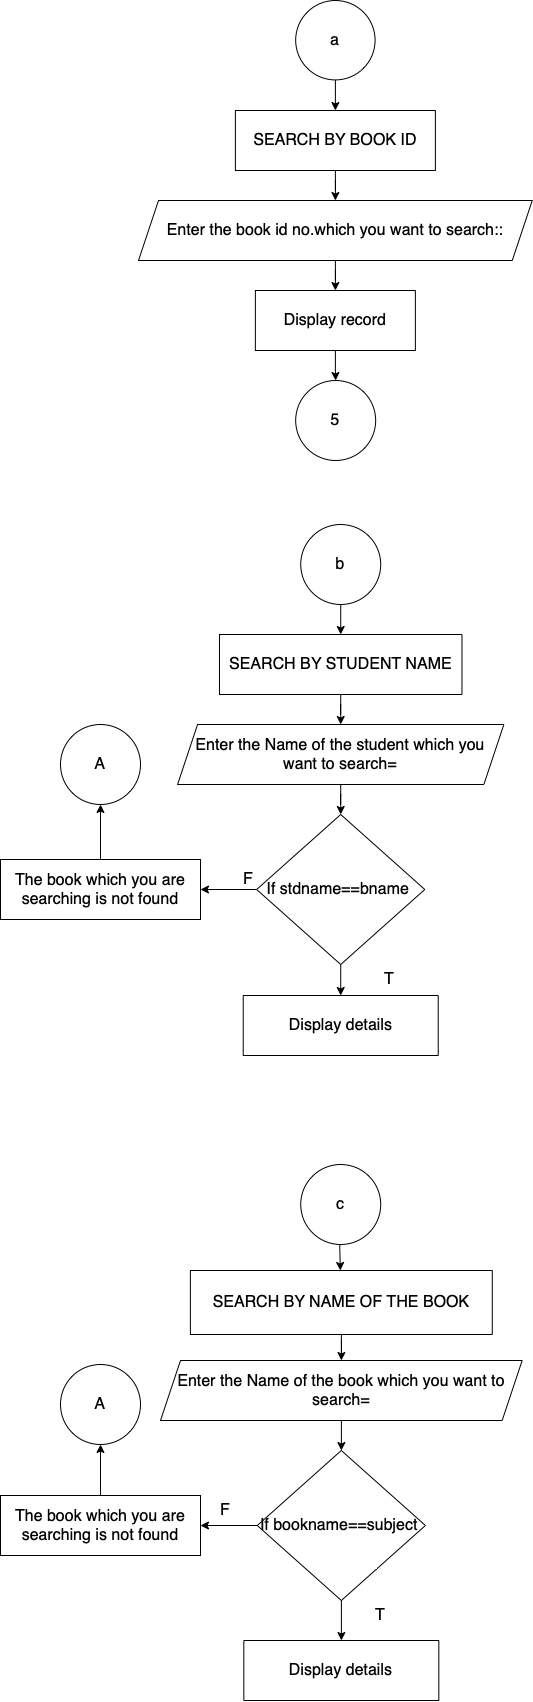

The diagram above was exported from draw.io. Its source (the exported page's mxGraphModel, read from the mxfile embedded in the PNG):
<mxGraphModel dx="1252" dy="-2176" grid="1" gridSize="10" guides="1" tooltips="1" connect="1" arrows="1" fold="1" page="1" pageScale="1" pageWidth="850" pageHeight="1100" math="0" shadow="0">
  <root>
    <mxCell id="4UNuyfxkMMNMpzIz5pF1-0" />
    <mxCell id="4UNuyfxkMMNMpzIz5pF1-1" parent="4UNuyfxkMMNMpzIz5pF1-0" />
    <mxCell id="mYcKeKOGxcnmuy4zqXg--41" style="edgeStyle=orthogonalEdgeStyle;rounded=0;orthogonalLoop=1;jettySize=auto;html=1;entryX=0.5;entryY=0;entryDx=0;entryDy=0;fontSize=13;startArrow=none;startFill=0;endArrow=classic;endFill=1;" edge="1" parent="4UNuyfxkMMNMpzIz5pF1-1" source="mYcKeKOGxcnmuy4zqXg--1" target="mYcKeKOGxcnmuy4zqXg--3">
      <mxGeometry relative="1" as="geometry" />
    </mxCell>
    <mxCell id="mYcKeKOGxcnmuy4zqXg--1" value="a" style="ellipse;whiteSpace=wrap;html=1;aspect=fixed;fontSize=16;" vertex="1" parent="4UNuyfxkMMNMpzIz5pF1-1">
      <mxGeometry x="1235.1699999999998" y="3356" width="79.42" height="79.42" as="geometry" />
    </mxCell>
    <mxCell id="mYcKeKOGxcnmuy4zqXg--42" value="" style="edgeStyle=orthogonalEdgeStyle;rounded=0;orthogonalLoop=1;jettySize=auto;html=1;fontSize=13;startArrow=none;startFill=0;endArrow=classic;endFill=1;" edge="1" parent="4UNuyfxkMMNMpzIz5pF1-1" source="mYcKeKOGxcnmuy4zqXg--3" target="mYcKeKOGxcnmuy4zqXg--5">
      <mxGeometry relative="1" as="geometry" />
    </mxCell>
    <mxCell id="mYcKeKOGxcnmuy4zqXg--3" value="SEARCH BY BOOK ID" style="rounded=0;whiteSpace=wrap;html=1;fontSize=16;" vertex="1" parent="4UNuyfxkMMNMpzIz5pF1-1">
      <mxGeometry x="1174.88" y="3466" width="200" height="60" as="geometry" />
    </mxCell>
    <mxCell id="mYcKeKOGxcnmuy4zqXg--4" value="" style="edgeStyle=orthogonalEdgeStyle;rounded=0;orthogonalLoop=1;jettySize=auto;html=1;fontSize=16;" edge="1" parent="4UNuyfxkMMNMpzIz5pF1-1" source="mYcKeKOGxcnmuy4zqXg--5" target="mYcKeKOGxcnmuy4zqXg--7">
      <mxGeometry relative="1" as="geometry" />
    </mxCell>
    <mxCell id="mYcKeKOGxcnmuy4zqXg--5" value="Enter the book id no.which you want to search::" style="shape=parallelogram;perimeter=parallelogramPerimeter;whiteSpace=wrap;html=1;fixedSize=1;fontSize=16;" vertex="1" parent="4UNuyfxkMMNMpzIz5pF1-1">
      <mxGeometry x="1078" y="3556" width="393.75" height="60" as="geometry" />
    </mxCell>
    <mxCell id="mYcKeKOGxcnmuy4zqXg--6" value="" style="edgeStyle=orthogonalEdgeStyle;rounded=0;orthogonalLoop=1;jettySize=auto;html=1;fontSize=16;" edge="1" parent="4UNuyfxkMMNMpzIz5pF1-1" source="mYcKeKOGxcnmuy4zqXg--7" target="mYcKeKOGxcnmuy4zqXg--8">
      <mxGeometry relative="1" as="geometry" />
    </mxCell>
    <mxCell id="mYcKeKOGxcnmuy4zqXg--7" value="Display record" style="rounded=0;whiteSpace=wrap;html=1;fontSize=16;" vertex="1" parent="4UNuyfxkMMNMpzIz5pF1-1">
      <mxGeometry x="1194.8700000000001" y="3646" width="160" height="60" as="geometry" />
    </mxCell>
    <mxCell id="mYcKeKOGxcnmuy4zqXg--8" value="5" style="ellipse;whiteSpace=wrap;html=1;aspect=fixed;fontSize=16;" vertex="1" parent="4UNuyfxkMMNMpzIz5pF1-1">
      <mxGeometry x="1235.1699999999998" y="3736" width="80" height="80" as="geometry" />
    </mxCell>
    <mxCell id="mYcKeKOGxcnmuy4zqXg--9" value="" style="edgeStyle=orthogonalEdgeStyle;rounded=0;orthogonalLoop=1;jettySize=auto;html=1;fontSize=16;" edge="1" parent="4UNuyfxkMMNMpzIz5pF1-1" source="mYcKeKOGxcnmuy4zqXg--10" target="mYcKeKOGxcnmuy4zqXg--12">
      <mxGeometry relative="1" as="geometry" />
    </mxCell>
    <mxCell id="mYcKeKOGxcnmuy4zqXg--10" value="b" style="ellipse;whiteSpace=wrap;html=1;aspect=fixed;fontSize=16;" vertex="1" parent="4UNuyfxkMMNMpzIz5pF1-1">
      <mxGeometry x="1240.22" y="3880" width="80" height="80" as="geometry" />
    </mxCell>
    <mxCell id="mYcKeKOGxcnmuy4zqXg--11" value="" style="edgeStyle=orthogonalEdgeStyle;rounded=0;orthogonalLoop=1;jettySize=auto;html=1;fontSize=16;" edge="1" parent="4UNuyfxkMMNMpzIz5pF1-1" source="mYcKeKOGxcnmuy4zqXg--12" target="mYcKeKOGxcnmuy4zqXg--14">
      <mxGeometry relative="1" as="geometry" />
    </mxCell>
    <mxCell id="mYcKeKOGxcnmuy4zqXg--12" value="SEARCH BY STUDENT NAME" style="rounded=0;whiteSpace=wrap;html=1;fontSize=16;" vertex="1" parent="4UNuyfxkMMNMpzIz5pF1-1">
      <mxGeometry x="1158.9700000000003" y="3990" width="242.5" height="60" as="geometry" />
    </mxCell>
    <mxCell id="mYcKeKOGxcnmuy4zqXg--13" value="" style="edgeStyle=orthogonalEdgeStyle;rounded=0;orthogonalLoop=1;jettySize=auto;html=1;fontSize=16;" edge="1" parent="4UNuyfxkMMNMpzIz5pF1-1" source="mYcKeKOGxcnmuy4zqXg--14" target="mYcKeKOGxcnmuy4zqXg--17">
      <mxGeometry relative="1" as="geometry" />
    </mxCell>
    <mxCell id="mYcKeKOGxcnmuy4zqXg--14" value="Enter the Name of the student which you want to search=" style="shape=parallelogram;perimeter=parallelogramPerimeter;whiteSpace=wrap;html=1;fixedSize=1;fontSize=16;" vertex="1" parent="4UNuyfxkMMNMpzIz5pF1-1">
      <mxGeometry x="1117.07" y="4080" width="326.3" height="60" as="geometry" />
    </mxCell>
    <mxCell id="mYcKeKOGxcnmuy4zqXg--15" value="" style="edgeStyle=orthogonalEdgeStyle;rounded=0;orthogonalLoop=1;jettySize=auto;html=1;fontSize=16;" edge="1" parent="4UNuyfxkMMNMpzIz5pF1-1" source="mYcKeKOGxcnmuy4zqXg--17" target="mYcKeKOGxcnmuy4zqXg--20">
      <mxGeometry relative="1" as="geometry" />
    </mxCell>
    <mxCell id="mYcKeKOGxcnmuy4zqXg--16" value="" style="edgeStyle=orthogonalEdgeStyle;rounded=0;orthogonalLoop=1;jettySize=auto;html=1;fontSize=16;" edge="1" parent="4UNuyfxkMMNMpzIz5pF1-1" source="mYcKeKOGxcnmuy4zqXg--17" target="mYcKeKOGxcnmuy4zqXg--18">
      <mxGeometry relative="1" as="geometry" />
    </mxCell>
    <mxCell id="mYcKeKOGxcnmuy4zqXg--17" value="If stdname==bname&amp;nbsp;" style="rhombus;whiteSpace=wrap;html=1;fontSize=16;" vertex="1" parent="4UNuyfxkMMNMpzIz5pF1-1">
      <mxGeometry x="1196.16" y="4170" width="168.12" height="150" as="geometry" />
    </mxCell>
    <mxCell id="mYcKeKOGxcnmuy4zqXg--18" value="Display details" style="rounded=0;whiteSpace=wrap;html=1;fontSize=16;" vertex="1" parent="4UNuyfxkMMNMpzIz5pF1-1">
      <mxGeometry x="1182.72" y="4351" width="195" height="60" as="geometry" />
    </mxCell>
    <mxCell id="mYcKeKOGxcnmuy4zqXg--19" value="" style="edgeStyle=orthogonalEdgeStyle;rounded=0;orthogonalLoop=1;jettySize=auto;html=1;fontSize=16;" edge="1" parent="4UNuyfxkMMNMpzIz5pF1-1" source="mYcKeKOGxcnmuy4zqXg--20" target="mYcKeKOGxcnmuy4zqXg--21">
      <mxGeometry relative="1" as="geometry" />
    </mxCell>
    <mxCell id="mYcKeKOGxcnmuy4zqXg--20" value="The book which you are searching is not found" style="rounded=0;whiteSpace=wrap;html=1;fontSize=16;" vertex="1" parent="4UNuyfxkMMNMpzIz5pF1-1">
      <mxGeometry x="940" y="4215" width="200" height="60" as="geometry" />
    </mxCell>
    <mxCell id="mYcKeKOGxcnmuy4zqXg--21" value="A" style="ellipse;whiteSpace=wrap;html=1;aspect=fixed;fontSize=16;" vertex="1" parent="4UNuyfxkMMNMpzIz5pF1-1">
      <mxGeometry x="999.9999999999998" y="4080" width="80" height="80" as="geometry" />
    </mxCell>
    <mxCell id="mYcKeKOGxcnmuy4zqXg--22" value="T" style="text;html=1;strokeColor=none;fillColor=none;align=center;verticalAlign=middle;whiteSpace=wrap;rounded=0;fontSize=16;" vertex="1" parent="4UNuyfxkMMNMpzIz5pF1-1">
      <mxGeometry x="1298.77" y="4320" width="60" height="30" as="geometry" />
    </mxCell>
    <mxCell id="mYcKeKOGxcnmuy4zqXg--23" value="F" style="text;html=1;strokeColor=none;fillColor=none;align=center;verticalAlign=middle;whiteSpace=wrap;rounded=0;fontSize=16;" vertex="1" parent="4UNuyfxkMMNMpzIz5pF1-1">
      <mxGeometry x="1157.5100000000002" y="4220" width="60" height="30" as="geometry" />
    </mxCell>
    <mxCell id="mYcKeKOGxcnmuy4zqXg--45" style="edgeStyle=orthogonalEdgeStyle;rounded=0;orthogonalLoop=1;jettySize=auto;html=1;entryX=0.5;entryY=0;entryDx=0;entryDy=0;fontSize=13;startArrow=none;startFill=0;endArrow=classic;endFill=1;" edge="1" parent="4UNuyfxkMMNMpzIz5pF1-1">
      <mxGeometry relative="1" as="geometry">
        <mxPoint x="1279.2200000000005" y="4600" as="sourcePoint" />
        <mxPoint x="1279.8299999999997" y="4626" as="targetPoint" />
      </mxGeometry>
    </mxCell>
    <mxCell id="mYcKeKOGxcnmuy4zqXg--25" value="c" style="ellipse;whiteSpace=wrap;html=1;aspect=fixed;fontSize=16;" vertex="1" parent="4UNuyfxkMMNMpzIz5pF1-1">
      <mxGeometry x="1240.2200000000005" y="4520" width="80" height="80" as="geometry" />
    </mxCell>
    <mxCell id="mYcKeKOGxcnmuy4zqXg--26" value="" style="edgeStyle=orthogonalEdgeStyle;rounded=0;orthogonalLoop=1;jettySize=auto;html=1;fontSize=16;" edge="1" parent="4UNuyfxkMMNMpzIz5pF1-1" source="mYcKeKOGxcnmuy4zqXg--27" target="mYcKeKOGxcnmuy4zqXg--29">
      <mxGeometry relative="1" as="geometry" />
    </mxCell>
    <mxCell id="mYcKeKOGxcnmuy4zqXg--27" value="SEARCH BY NAME OF THE BOOK" style="rounded=0;whiteSpace=wrap;html=1;fontSize=16;" vertex="1" parent="4UNuyfxkMMNMpzIz5pF1-1">
      <mxGeometry x="1129.88" y="4626" width="301.9" height="64" as="geometry" />
    </mxCell>
    <mxCell id="mYcKeKOGxcnmuy4zqXg--28" value="" style="edgeStyle=orthogonalEdgeStyle;rounded=0;orthogonalLoop=1;jettySize=auto;html=1;fontSize=16;" edge="1" parent="4UNuyfxkMMNMpzIz5pF1-1" source="mYcKeKOGxcnmuy4zqXg--29" target="mYcKeKOGxcnmuy4zqXg--32">
      <mxGeometry relative="1" as="geometry" />
    </mxCell>
    <mxCell id="mYcKeKOGxcnmuy4zqXg--29" value="Enter the Name of the book which you want to search=" style="shape=parallelogram;perimeter=parallelogramPerimeter;whiteSpace=wrap;html=1;fixedSize=1;fontSize=16;" vertex="1" parent="4UNuyfxkMMNMpzIz5pF1-1">
      <mxGeometry x="1100" y="4716" width="361.66" height="60" as="geometry" />
    </mxCell>
    <mxCell id="mYcKeKOGxcnmuy4zqXg--30" value="" style="edgeStyle=orthogonalEdgeStyle;rounded=0;orthogonalLoop=1;jettySize=auto;html=1;fontSize=16;" edge="1" parent="4UNuyfxkMMNMpzIz5pF1-1" source="mYcKeKOGxcnmuy4zqXg--32" target="mYcKeKOGxcnmuy4zqXg--35">
      <mxGeometry relative="1" as="geometry" />
    </mxCell>
    <mxCell id="mYcKeKOGxcnmuy4zqXg--31" value="" style="edgeStyle=orthogonalEdgeStyle;rounded=0;orthogonalLoop=1;jettySize=auto;html=1;fontSize=16;" edge="1" parent="4UNuyfxkMMNMpzIz5pF1-1" source="mYcKeKOGxcnmuy4zqXg--32" target="mYcKeKOGxcnmuy4zqXg--33">
      <mxGeometry relative="1" as="geometry" />
    </mxCell>
    <mxCell id="mYcKeKOGxcnmuy4zqXg--32" value="If bookname==subject&amp;nbsp;" style="rhombus;whiteSpace=wrap;html=1;fontSize=16;" vertex="1" parent="4UNuyfxkMMNMpzIz5pF1-1">
      <mxGeometry x="1196.7700000000002" y="4806" width="168.12" height="150" as="geometry" />
    </mxCell>
    <mxCell id="mYcKeKOGxcnmuy4zqXg--33" value="Display details" style="rounded=0;whiteSpace=wrap;html=1;fontSize=16;" vertex="1" parent="4UNuyfxkMMNMpzIz5pF1-1">
      <mxGeometry x="1183.3300000000002" y="4996" width="195" height="60" as="geometry" />
    </mxCell>
    <mxCell id="mYcKeKOGxcnmuy4zqXg--34" value="" style="edgeStyle=orthogonalEdgeStyle;rounded=0;orthogonalLoop=1;jettySize=auto;html=1;fontSize=16;" edge="1" parent="4UNuyfxkMMNMpzIz5pF1-1" source="mYcKeKOGxcnmuy4zqXg--35" target="mYcKeKOGxcnmuy4zqXg--36">
      <mxGeometry relative="1" as="geometry" />
    </mxCell>
    <mxCell id="mYcKeKOGxcnmuy4zqXg--35" value="The book which you are searching is not found" style="rounded=0;whiteSpace=wrap;html=1;fontSize=16;" vertex="1" parent="4UNuyfxkMMNMpzIz5pF1-1">
      <mxGeometry x="940" y="4851" width="200" height="60" as="geometry" />
    </mxCell>
    <mxCell id="mYcKeKOGxcnmuy4zqXg--36" value="A" style="ellipse;whiteSpace=wrap;html=1;aspect=fixed;fontSize=16;" vertex="1" parent="4UNuyfxkMMNMpzIz5pF1-1">
      <mxGeometry x="1000" y="4720" width="80" height="80" as="geometry" />
    </mxCell>
    <mxCell id="mYcKeKOGxcnmuy4zqXg--37" value="T" style="text;html=1;strokeColor=none;fillColor=none;align=center;verticalAlign=middle;whiteSpace=wrap;rounded=0;fontSize=16;" vertex="1" parent="4UNuyfxkMMNMpzIz5pF1-1">
      <mxGeometry x="1290.0000000000002" y="4956" width="60" height="30" as="geometry" />
    </mxCell>
    <mxCell id="mYcKeKOGxcnmuy4zqXg--38" value="F" style="text;html=1;strokeColor=none;fillColor=none;align=center;verticalAlign=middle;whiteSpace=wrap;rounded=0;fontSize=16;" vertex="1" parent="4UNuyfxkMMNMpzIz5pF1-1">
      <mxGeometry x="1134.87" y="4851" width="60" height="30" as="geometry" />
    </mxCell>
  </root>
</mxGraphModel>